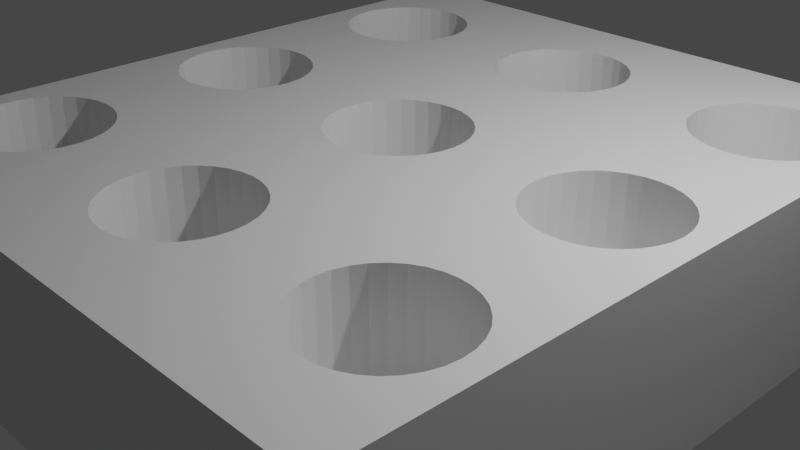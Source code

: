 # Source: nine_hole_base.blend  (saved by Blender 2.93.21; exported with 4.5.12 LTS)
import bpy
from mathutils import Matrix  # noqa: F401  (used for matrix-valued properties, if any)

bpy.ops.wm.read_factory_settings(use_empty=True)
scene = bpy.context.scene
scene.name = 'Scene'

# ---- collections
col_cylinders = bpy.data.collections.new('Cylinders'); scene.collection.children.link(col_cylinders)

# ---- materials (node trees are filled in below, after node groups)
mat_material = bpy.data.materials.new('Material')
mat_material.alpha_threshold = 0.0
mat_material.use_transparent_shadow = False
mat_material.line_color = (0.0, 0.0, 0.0, 1.0)

# ---- material node trees
mat_material.use_nodes = True; mat_material.node_tree.nodes.clear()
_N = mat_material.node_tree.nodes; _L = mat_material.node_tree.links
n0 = _N.new('ShaderNodeOutputMaterial'); n0.name = 'Material Output'; n0.location = (300, 300)
n1 = _N.new('ShaderNodeBsdfPrincipled'); n1.name = 'Principled BSDF'; n1.location = (10, 300)
n1.distribution = 'GGX'
n1.subsurface_method = 'BURLEY'
n1.inputs[2].default_value = 0.4
n1.inputs[3].default_value = 1.45
n1.inputs[27].default_value = (0.0, 0.0, 0.0, 1.0)
n1.inputs[28].default_value = 1.0
_L.new(n1.outputs[0], n0.inputs[0])
n0.is_active_output = True

# ---- world
world_world = bpy.data.worlds.new('World'); scene.world = world_world
world_world.use_nodes = True; world_world.node_tree.nodes.clear()
_N = world_world.node_tree.nodes; _L = world_world.node_tree.links
n0 = _N.new('ShaderNodeOutputWorld'); n0.name = 'World Output'; n0.location = (300, 300)
n1 = _N.new('ShaderNodeBackground'); n1.name = 'Background'; n1.location = (10, 300)
n1.inputs[0].default_value = (0.05088, 0.05088, 0.05088, 1.0)
_L.new(n1.outputs[0], n0.inputs[0])
n0.is_active_output = True
world_world.color = (0.05088, 0.05088, 0.05088)
world_world.use_sun_shadow = False
world_world.sun_shadow_jitter_overblur = 0.0

# ---- cameras
cam_camera = bpy.data.cameras.new('Camera')
cam_camera.clip_end = 100.0
cam_camera.ortho_scale = 7.314

# ---- lights
light_light = bpy.data.lights.new('Light', 'POINT')
light_light.transmission_factor = 0.0
light_light.energy = 1000.0
light_light.shadow_soft_size = 0.1
light_light.shadow_maximum_resolution = 0.006
light_light.use_absolute_resolution = True

# ---- meshes
me_cube = bpy.data.meshes.new('Cube')
me_cube.from_pydata([(1.0, 1.0, 1.0), (1.0, 1.0, -1.0), (1.0, -1.0, 1.0), (1.0, -1.0, -1.0), (-1.0, 1.0, 1.0), (-1.0, 1.0, -1.0), (-1.0, -1.0, 1.0), (-1.0, -1.0, -1.0), (-0.7143, -0.4375, -0.225), (-0.6725, -0.4411, -0.225), (-0.6323, -0.4518, -0.225), (-0.5952, -0.4691, -0.225), (-0.5628, -0.4924, -0.225), (-0.5361, -0.5208, -0.225), (-0.5163, -0.5532, -0.225), (-0.5041, -0.5884, -0.225), (-0.5, -0.625, -0.225), (-0.5041, -0.6616, -0.225), (-0.5163, -0.6968, -0.225), (-0.5361, -0.7292, -0.225), (-0.5628, -0.7576, -0.225), (-0.5952, -0.7809, -0.225), (-0.6323, -0.7982, -0.225), (-0.6725, -0.8089, -0.225), (-0.7143, -0.8125, -0.225), (-0.7561, -0.8089, -0.225), (-0.7963, -0.7982, -0.225), (-0.8333, -0.7809, -0.225), (-0.8658, -0.7576, -0.225), (-0.8925, -0.7292, -0.225), (-0.9123, -0.6968, -0.225), (-0.9245, -0.6616, -0.225), (-0.9286, -0.625, -0.225), (-0.9245, -0.5884, -0.225), (-0.9123, -0.5532, -0.225), (-0.8925, -0.5208, -0.225), (-0.8658, -0.4924, -0.225), (-0.8333, -0.4691, -0.225), (-0.7963, -0.4518, -0.225), (-0.7561, -0.4411, -0.225), (-0.7143, -0.8125, 1.0), (-0.7561, -0.8089, 1.0), (-0.7963, -0.7982, 1.0), (-0.9286, -0.625, 1.0), (-0.9123, -0.6968, 1.0), (-0.9245, -0.6616, 1.0), (-0.9245, -0.5884, 1.0), (-0.8658, -0.7576, 1.0), (-0.8658, -0.4924, 1.0), (-0.8925, -0.7292, 1.0), (-0.8925, -0.5208, 1.0), (-0.9123, -0.5532, 1.0), (-0.8333, -0.7809, 1.0), (-0.7143, -0.4375, 1.0), (-0.7561, -0.4411, 1.0), (-0.7963, -0.4518, 1.0), (-0.6323, -0.4518, 1.0), (-0.5628, -0.4924, 1.0), (-0.5361, -0.5208, 1.0), (-0.5952, -0.4691, 1.0), (-0.6725, -0.4411, 1.0), (-0.8333, -0.4691, 1.0), (-0.6725, -0.8089, 1.0), (-0.5952, -0.7809, 1.0), (-0.6323, -0.7982, 1.0), (-0.5361, -0.7292, 1.0), (-0.5163, -0.6968, 1.0), (-0.5, -0.625, 1.0), (-0.5041, -0.6616, 1.0), (-0.5041, -0.5884, 1.0), (-0.5163, -0.5532, 1.0), (-0.5628, -0.7576, 1.0), (-0.00367, -0.4375, -0.225), (0.03813, -0.4411, -0.225), (0.07833, -0.4518, -0.225), (0.1154, -0.4691, -0.225), (0.1479, -0.4924, -0.225), (0.1745, -0.5208, -0.225), (0.1943, -0.5532, -0.225), (0.2065, -0.5884, -0.225), (0.2106, -0.625, -0.225), (0.2065, -0.6616, -0.225), (0.1943, -0.6968, -0.225), (0.1745, -0.7292, -0.225), (0.1479, -0.7576, -0.225), (0.1154, -0.7809, -0.225), (0.07833, -0.7982, -0.225), (0.03813, -0.8089, -0.225), (-0.00367, -0.8125, -0.225), (-0.04548, -0.8089, -0.225), (-0.08567, -0.7982, -0.225), (-0.1227, -0.7809, -0.225), (-0.1552, -0.7576, -0.225), (-0.1818, -0.7292, -0.225), (-0.2016, -0.6968, -0.225), (-0.2138, -0.6616, -0.225), (-0.218, -0.625, -0.225), (-0.2138, -0.5884, -0.225), (-0.2016, -0.5532, -0.225), (-0.1818, -0.5208, -0.225), (-0.1552, -0.4924, -0.225), (-0.1227, -0.4691, -0.225), (-0.08567, -0.4518, -0.225), (-0.04548, -0.4411, -0.225), (0.1154, -0.7809, 1.0), (-0.2016, -0.6968, 1.0), (-0.2114, -0.6685, 1.0), (0.07833, -0.7982, 1.0), (-0.1552, -0.7576, 1.0), (0.03813, -0.8089, 1.0), (-0.1818, -0.7292, 1.0), (-0.00367, -0.8125, 1.0), (-0.04548, -0.8089, 1.0), (-0.2161, -0.6417, 1.0), (-0.2138, -0.6616, 1.0), (0.1479, -0.7576, 1.0), (-0.08567, -0.7982, 1.0), (-0.1227, -0.7809, 1.0), (-0.218, -0.625, 1.0), (-0.1818, -0.5208, 1.0), (-0.2016, -0.5532, 1.0), (-0.2138, -0.5884, 1.0), (-0.1227, -0.4691, 1.0), (-0.04548, -0.4411, 1.0), (-0.00367, -0.4375, 1.0), (-0.08567, -0.4518, 1.0), (-0.1552, -0.4924, 1.0), (0.1154, -0.4691, 1.0), (0.07833, -0.4518, 1.0), (0.1745, -0.7292, 1.0), (0.1479, -0.4924, 1.0), (0.1943, -0.5532, 1.0), (0.2106, -0.625, 1.0), (0.2065, -0.5884, 1.0), (0.1943, -0.6968, 1.0), (0.2065, -0.6616, 1.0), (0.1745, -0.5208, 1.0), (0.03813, -0.4411, 1.0), (0.7143, -0.4375, -0.225), (0.7561, -0.4411, -0.225), (0.7963, -0.4518, -0.225), (0.8333, -0.4691, -0.225), (0.8658, -0.4924, -0.225), (0.8925, -0.5208, -0.225), (0.9123, -0.5532, -0.225), (0.9245, -0.5884, -0.225), (0.9286, -0.625, -0.225), (0.9245, -0.6616, -0.225), (0.9123, -0.6968, -0.225), (0.8925, -0.7292, -0.225), (0.8658, -0.7576, -0.225), (0.8333, -0.7809, -0.225), (0.7963, -0.7982, -0.225), (0.7561, -0.8089, -0.225), (0.7143, -0.8125, -0.225), (0.6725, -0.8089, -0.225), (0.6323, -0.7982, -0.225), (0.5952, -0.7809, -0.225), (0.5628, -0.7576, -0.225), (0.5361, -0.7292, -0.225), (0.5163, -0.6968, -0.225), (0.5041, -0.6616, -0.225), (0.5, -0.625, -0.225), (0.5041, -0.5884, -0.225), (0.5163, -0.5532, -0.225), (0.5361, -0.5208, -0.225), (0.5628, -0.4924, -0.225), (0.5952, -0.4691, -0.225), (0.6323, -0.4518, -0.225), (0.6725, -0.4411, -0.225), (0.8925, -0.7292, 1.0), (0.8658, -0.7576, 1.0), (0.834, -0.7804, 1.0), (0.5628, -0.7576, 1.0), (0.8333, -0.7809, 1.0), (0.5952, -0.7809, 1.0), (0.6323, -0.7982, 1.0), (0.7963, -0.7982, 1.0), (0.7561, -0.8089, 1.0), (0.7143, -0.8125, 1.0), (0.6725, -0.8089, 1.0), (0.5, -0.625, 1.0), (0.5041, -0.6616, 1.0), (0.5041, -0.5884, 1.0), (0.5361, -0.7292, 1.0), (0.5163, -0.5532, 1.0), (0.5163, -0.6968, 1.0), (0.5361, -0.5208, 1.0), (0.5628, -0.4924, 1.0), (0.5952, -0.4691, 1.0), (0.6725, -0.4411, 1.0), (0.6323, -0.4518, 1.0), (0.7561, -0.4411, 1.0), (0.8333, -0.4691, 1.0), (0.7963, -0.4518, 1.0), (0.9123, -0.6968, 1.0), (0.8925, -0.5208, 1.0), (0.9286, -0.625, 1.0), (0.9245, -0.6616, 1.0), (0.9245, -0.5884, 1.0), (0.9123, -0.5532, 1.0), (0.8658, -0.4924, 1.0), (0.7143, -0.4375, 1.0), (0.7143, 0.1875, -0.225), (0.7561, 0.1839, -0.225), (0.7963, 0.1732, -0.225), (0.8333, 0.1559, -0.225), (0.8658, 0.1326, -0.225), (0.8925, 0.1042, -0.225), (0.9123, 0.07175, -0.225), (0.9245, 0.03658, -0.225), (0.9286, -8.196e-09, -0.225), (0.9245, -0.03658, -0.225), (0.9123, -0.07175, -0.225), (0.8925, -0.1042, -0.225), (0.8658, -0.1326, -0.225), (0.8333, -0.1559, -0.225), (0.7963, -0.1732, -0.225), (0.7561, -0.1839, -0.225), (0.7143, -0.1875, -0.225), (0.6725, -0.1839, -0.225), (0.6323, -0.1732, -0.225), (0.5952, -0.1559, -0.225), (0.5628, -0.1326, -0.225), (0.5361, -0.1042, -0.225), (0.5163, -0.07175, -0.225), (0.5041, -0.03658, -0.225), (0.5, 2.236e-09, -0.225), (0.5041, 0.03658, -0.225), (0.5163, 0.07175, -0.225), (0.5361, 0.1042, -0.225), (0.5628, 0.1326, -0.225), (0.5952, 0.1559, -0.225), (0.6323, 0.1732, -0.225), (0.6725, 0.1839, -0.225), (0.8333, -0.1559, 1.0), (0.9123, -0.07175, 1.0), (0.9286, -8.196e-09, 1.0), (0.9245, 0.03658, 1.0), (0.9245, -0.03658, 1.0), (0.7963, -0.1732, 1.0), (0.7561, -0.1839, 1.0), (0.8925, -0.1042, 1.0), (0.9123, 0.07175, 1.0), (0.7304, -0.1861, 1.0), (0.7143, -0.1875, 1.0), (0.8658, -0.1326, 1.0), (0.8925, 0.1042, 1.0), (0.6995, -0.1862, 1.0), (0.6725, -0.1839, 1.0), (0.8658, 0.1326, 1.0), (0.6323, -0.1732, 1.0), (0.5952, -0.1559, 1.0), (0.8333, 0.1559, 1.0), (0.5628, -0.1326, 1.0), (0.5361, -0.1042, 1.0), (0.5163, -0.07175, 1.0), (0.7963, 0.1732, 1.0), (0.5041, -0.03658, 1.0), (0.5, 2.236e-09, 1.0), (0.5041, 0.03658, 1.0), (0.5163, 0.07175, 1.0), (0.5361, 0.1042, 1.0), (0.5952, 0.1559, 1.0), (0.6323, 0.1732, 1.0), (0.7561, 0.1839, 1.0), (0.7143, 0.1875, 1.0), (0.6725, 0.1839, 1.0), (0.5628, 0.1326, 1.0), (-0.00367, 0.1875, -0.225), (0.03813, 0.1839, -0.225), (0.07833, 0.1732, -0.225), (0.1154, 0.1559, -0.225), (0.1479, 0.1326, -0.225), (0.1745, 0.1042, -0.225), (0.1943, 0.07175, -0.225), (0.2065, 0.03658, -0.225), (0.2106, -8.196e-09, -0.225), (0.2065, -0.03658, -0.225), (0.1943, -0.07175, -0.225), (0.1745, -0.1042, -0.225), (0.1479, -0.1326, -0.225), (0.1154, -0.1559, -0.225), (0.07833, -0.1732, -0.225), (0.03813, -0.1839, -0.225), (-0.00367, -0.1875, -0.225), (-0.04548, -0.1839, -0.225), (-0.08567, -0.1732, -0.225), (-0.1227, -0.1559, -0.225), (-0.1552, -0.1326, -0.225), (-0.1818, -0.1042, -0.225), (-0.2016, -0.07175, -0.225), (-0.2138, -0.03658, -0.225), (-0.218, 2.236e-09, -0.225), (-0.2138, 0.03658, -0.225), (-0.2016, 0.07175, -0.225), (-0.1818, 0.1042, -0.225), (-0.1552, 0.1326, -0.225), (-0.1227, 0.1559, -0.225), (-0.08567, 0.1732, -0.225), (-0.04548, 0.1839, -0.225), (0.1745, -0.1042, 1.0), (0.1479, -0.1326, 1.0), (0.1154, -0.1559, 1.0), (0.07833, -0.1732, 1.0), (0.03813, -0.1839, 1.0), (-0.00367, -0.1875, 1.0), (-0.04548, -0.1839, 1.0), (-0.218, 2.236e-09, 1.0), (-0.2138, -0.03658, 1.0), (-0.08567, -0.1732, 1.0), (-0.2138, 0.03658, 1.0), (-0.1818, -0.1042, 1.0), (-0.1818, 0.1042, 1.0), (-0.2016, -0.07175, 1.0), (-0.2016, 0.07175, 1.0), (-0.1227, -0.1559, 1.0), (-0.1227, 0.1559, 1.0), (-0.04548, 0.1839, 1.0), (-0.1552, -0.1326, 1.0), (-0.08567, 0.1732, 1.0), (-0.1552, 0.1326, 1.0), (0.03813, 0.1839, 1.0), (0.1154, 0.1559, 1.0), (0.07833, 0.1732, 1.0), (0.1745, 0.1042, 1.0), (0.2106, -8.196e-09, 1.0), (0.2065, 0.03658, 1.0), (0.1943, -0.07175, 1.0), (0.2065, -0.03658, 1.0), (0.1943, 0.07175, 1.0), (0.1479, 0.1326, 1.0), (-0.00367, 0.1875, 1.0), (-0.7143, 0.1875, -0.225), (-0.6725, 0.1839, -0.225), (-0.6323, 0.1732, -0.225), (-0.5952, 0.1559, -0.225), (-0.5628, 0.1326, -0.225), (-0.5361, 0.1042, -0.225), (-0.5163, 0.07175, -0.225), (-0.5041, 0.03658, -0.225), (-0.5, -8.196e-09, -0.225), (-0.5041, -0.03658, -0.225), (-0.5163, -0.07175, -0.225), (-0.5361, -0.1042, -0.225), (-0.5628, -0.1326, -0.225), (-0.5952, -0.1559, -0.225), (-0.6323, -0.1732, -0.225), (-0.6725, -0.1839, -0.225), (-0.7143, -0.1875, -0.225), (-0.7561, -0.1839, -0.225), (-0.7963, -0.1732, -0.225), (-0.8333, -0.1559, -0.225), (-0.8658, -0.1326, -0.225), (-0.8925, -0.1042, -0.225), (-0.9123, -0.07175, -0.225), (-0.9245, -0.03658, -0.225), (-0.9286, 2.236e-09, -0.225), (-0.9245, 0.03658, -0.225), (-0.9123, 0.07175, -0.225), (-0.8925, 0.1042, -0.225), (-0.8658, 0.1326, -0.225), (-0.8333, 0.1559, -0.225), (-0.7963, 0.1732, -0.225), (-0.7561, 0.1839, -0.225), (-0.5041, -0.03658, 1.0), (-0.5163, -0.07175, 1.0), (-0.5361, -0.1042, 1.0), (-0.5628, -0.1326, 1.0), (-0.5952, -0.1559, 1.0), (-0.8546, 0.1407, 1.0), (-0.8019, -0.1706, 1.0), (-0.8333, 0.1559, 1.0), (-0.7963, -0.1732, 1.0), (-0.7561, -0.1839, 1.0), (-0.7963, 0.1732, 1.0), (-0.6323, -0.1732, 1.0), (-0.7143, -0.1875, 1.0), (-0.6725, 0.1839, 1.0), (-0.6725, -0.1839, 1.0), (-0.7143, 0.1875, 1.0), (-0.7561, 0.1839, 1.0), (-0.5628, 0.1326, 1.0), (-0.5952, 0.1559, 1.0), (-0.5, -8.196e-09, 1.0), (-0.5041, 0.03658, 1.0), (-0.5163, 0.07175, 1.0), (-0.5361, 0.1042, 1.0), (-0.6323, 0.1732, 1.0), (-0.8333, -0.1559, 1.0), (-0.9286, 2.236e-09, 1.0), (-0.8658, -0.1326, 1.0), (-0.9245, 0.03658, 1.0), (-0.9123, -0.07175, 1.0), (-0.9245, -0.03658, 1.0), (-0.8925, -0.1042, 1.0), (-0.9123, 0.07175, 1.0), (-0.8925, 0.1042, 1.0), (-0.8658, 0.1326, 1.0), (0.7143, 0.8125, -0.225), (0.7561, 0.8089, -0.225), (0.7963, 0.7982, -0.225), (0.8333, 0.7809, -0.225), (0.8658, 0.7576, -0.225), (0.8925, 0.7292, -0.225), (0.9123, 0.6968, -0.225), (0.9245, 0.6616, -0.225), (0.9286, 0.625, -0.225), (0.9245, 0.5884, -0.225), (0.9123, 0.5532, -0.225), (0.8925, 0.5208, -0.225), (0.8658, 0.4924, -0.225), (0.8333, 0.4691, -0.225), (0.7963, 0.4518, -0.225), (0.7561, 0.4411, -0.225), (0.7143, 0.4375, -0.225), (0.6725, 0.4411, -0.225), (0.6323, 0.4518, -0.225), (0.5952, 0.4691, -0.225), (0.5628, 0.4924, -0.225), (0.5361, 0.5208, -0.225), (0.5163, 0.5532, -0.225), (0.5041, 0.5884, -0.225), (0.5, 0.625, -0.225), (0.5041, 0.6616, -0.225), (0.5163, 0.6968, -0.225), (0.5361, 0.7292, -0.225), (0.5628, 0.7576, -0.225), (0.5952, 0.7809, -0.225), (0.6323, 0.7982, -0.225), (0.6725, 0.8089, -0.225), (0.8658, 0.4924, 1.0), (0.8333, 0.4691, 1.0), (0.9123, 0.5532, 1.0), (0.9286, 0.625, 1.0), (0.9245, 0.5884, 1.0), (0.7963, 0.4518, 1.0), (0.778, 0.4469, 1.0), (0.8925, 0.5208, 1.0), (0.9245, 0.6616, 1.0), (0.7561, 0.4411, 1.0), (0.7512, 0.4407, 1.0), (0.7143, 0.4375, 1.0), (0.9123, 0.6968, 1.0), (0.6725, 0.4411, 1.0), (0.6323, 0.4518, 1.0), (0.5952, 0.4691, 1.0), (0.8925, 0.7292, 1.0), (0.5628, 0.4924, 1.0), (0.5361, 0.5208, 1.0), (0.5163, 0.5532, 1.0), (0.5041, 0.5884, 1.0), (0.5, 0.625, 1.0), (0.8658, 0.7576, 1.0), (0.8333, 0.7809, 1.0), (0.7963, 0.7982, 1.0), (0.5041, 0.6616, 1.0), (0.5163, 0.6968, 1.0), (0.5361, 0.7292, 1.0), (0.5628, 0.7576, 1.0), (0.5952, 0.7809, 1.0), (0.6323, 0.7982, 1.0), (0.6725, 0.8089, 1.0), (0.7561, 0.8089, 1.0), (0.7143, 0.8125, 1.0), (-0.00367, 0.8125, -0.225), (0.03813, 0.8089, -0.225), (0.07833, 0.7982, -0.225), (0.1154, 0.7809, -0.225), (0.1479, 0.7576, -0.225), (0.1745, 0.7292, -0.225), (0.1943, 0.6968, -0.225), (0.2065, 0.6616, -0.225), (0.2106, 0.625, -0.225), (0.2065, 0.5884, -0.225), (0.1943, 0.5532, -0.225), (0.1745, 0.5208, -0.225), (0.1479, 0.4924, -0.225), (0.1154, 0.4691, -0.225), (0.07833, 0.4518, -0.225), (0.03813, 0.4411, -0.225), (-0.00367, 0.4375, -0.225), (-0.04548, 0.4411, -0.225), (-0.08567, 0.4518, -0.225), (-0.1227, 0.4691, -0.225), (-0.1552, 0.4924, -0.225), (-0.1818, 0.5208, -0.225), (-0.2016, 0.5532, -0.225), (-0.2138, 0.5884, -0.225), (-0.218, 0.625, -0.225), (-0.2138, 0.6616, -0.225), (-0.2016, 0.6968, -0.225), (-0.1818, 0.7292, -0.225), (-0.1552, 0.7576, -0.225), (-0.1227, 0.7809, -0.225), (-0.08567, 0.7982, -0.225), (-0.04548, 0.8089, -0.225), (0.1745, 0.5208, 1.0), (0.1479, 0.4924, 1.0), (0.1154, 0.4691, 1.0), (0.07833, 0.4518, 1.0), (0.03813, 0.4411, 1.0), (-0.00367, 0.4375, 1.0), (-0.04548, 0.4411, 1.0), (-0.218, 0.625, 1.0), (-0.2138, 0.5884, 1.0), (-0.2138, 0.6616, 1.0), (-0.08567, 0.4518, 1.0), (-0.1818, 0.5208, 1.0), (-0.2016, 0.6968, 1.0), (-0.2016, 0.5532, 1.0), (-0.1818, 0.7292, 1.0), (-0.1552, 0.7576, 1.0), (-0.08567, 0.7982, 1.0), (-0.1552, 0.4924, 1.0), (-0.1227, 0.4691, 1.0), (-0.1227, 0.7809, 1.0), (0.1745, 0.7292, 1.0), (0.2106, 0.625, 1.0), (0.2065, 0.5884, 1.0), (0.2065, 0.6616, 1.0), (0.1943, 0.5532, 1.0), (0.1943, 0.6968, 1.0), (0.1479, 0.7576, 1.0), (-0.04548, 0.8089, 1.0), (-0.00367, 0.8125, 1.0), (0.03813, 0.8089, 1.0), (0.07833, 0.7982, 1.0), (0.1154, 0.7809, 1.0), (-0.7143, 0.8125, -0.225), (-0.6725, 0.8089, -0.225), (-0.6323, 0.7982, -0.225), (-0.5952, 0.7809, -0.225), (-0.5628, 0.7576, -0.225), (-0.5361, 0.7292, -0.225), (-0.5163, 0.6968, -0.225), (-0.5041, 0.6616, -0.225), (-0.5, 0.625, -0.225), (-0.5041, 0.5884, -0.225), (-0.5163, 0.5532, -0.225), (-0.5361, 0.5208, -0.225), (-0.5628, 0.4924, -0.225), (-0.5952, 0.4691, -0.225), (-0.6323, 0.4518, -0.225), (-0.6725, 0.4411, -0.225), (-0.7143, 0.4375, -0.225), (-0.7561, 0.4411, -0.225), (-0.7963, 0.4518, -0.225), (-0.8333, 0.4691, -0.225), (-0.8658, 0.4924, -0.225), (-0.8925, 0.5208, -0.225), (-0.9123, 0.5532, -0.225), (-0.9245, 0.5884, -0.225), (-0.9286, 0.625, -0.225), (-0.9245, 0.6616, -0.225), (-0.9123, 0.6968, -0.225), (-0.8925, 0.7292, -0.225), (-0.8658, 0.7576, -0.225), (-0.8333, 0.7809, -0.225), (-0.7963, 0.7982, -0.225), (-0.7561, 0.8089, -0.225), (-0.5041, 0.5884, 1.0), (-0.9245, 0.5884, 1.0), (-0.9286, 0.625, 1.0), (-0.9123, 0.5532, 1.0), (-0.5163, 0.5532, 1.0), (-0.9245, 0.6616, 1.0), (-0.5361, 0.5208, 1.0), (-0.8925, 0.5208, 1.0), (-0.5628, 0.4924, 1.0), (-0.9123, 0.6968, 1.0), (-0.8658, 0.4924, 1.0), (-0.5952, 0.4691, 1.0), (-0.8333, 0.4691, 1.0), (-0.6323, 0.4518, 1.0), (-0.6725, 0.4411, 1.0), (-0.7143, 0.4375, 1.0), (-0.7561, 0.4411, 1.0), (-0.7963, 0.4518, 1.0), (-0.8925, 0.7292, 1.0), (-0.8658, 0.7576, 1.0), (-0.834, 0.7804, 1.0), (-0.8333, 0.7809, 1.0), (-0.7963, 0.7982, 1.0), (-0.7561, 0.8089, 1.0), (-0.7143, 0.8125, 1.0), (-0.6725, 0.8089, 1.0), (-0.6323, 0.7982, 1.0), (-0.5628, 0.7576, 1.0), (-0.5952, 0.7809, 1.0), (-0.5, 0.625, 1.0), (-0.5041, 0.6616, 1.0), (-0.5163, 0.6968, 1.0), (-0.5361, 0.7292, 1.0)], [], [(52, 6, 2, 172, 174, 177, 178, 179, 180, 176, 175, 173, 184, 186, 182, 181, 183, 136, 131, 133, 132, 135, 134, 129, 115, 104, 107, 109, 111, 112, 116, 117, 108, 110, 105, 106, 67, 68, 66, 65, 71, 63, 64, 62, 40, 41, 42), (307, 125, 123, 124, 137, 128, 127, 130, 136, 183, 185, 187, 188, 189, 191, 190, 248, 249, 251, 252, 254, 255, 256, 258, 259, 260, 261, 327, 326, 329, 328, 301, 302, 303, 304, 305, 306), (54, 53, 60, 56, 59, 57, 58, 70, 69, 113, 118, 121, 120, 119, 126, 122, 125, 307, 310, 316, 319, 312, 314, 309, 308, 311, 315, 313, 321, 317, 320, 318, 502, 503, 507, 515, 514, 508, 510, 505, 504, 506, 509, 511, 512, 516, 513, 524, 525, 526, 527, 528, 523, 517, 522, 520, 457, 458, 459, 460, 461, 462, 464, 463, 455, 454, 453, 447, 443, 439, 434, 435, 433, 438, 431, 432, 436, 437, 266, 265, 257, 253, 250, 247, 243, 238, 237, 239, 236, 242, 246, 235, 240, 241, 244, 202, 192, 194, 193, 201, 196, 200, 199, 197, 198, 195, 170, 171, 172, 2, 0, 4, 581, 582, 583, 584, 585, 586, 587, 589, 588, 593, 592, 591, 590, 561, 565, 567, 569, 572, 574, 575, 576, 380, 378, 388, 383, 382, 387, 386, 385, 384, 365, 366, 367, 368, 369, 376, 379, 377, 374, 373, 371), (4, 370, 372, 375, 381, 380, 576, 577, 578, 573, 571, 568, 564, 562, 563, 566, 570, 579, 580, 581), (502, 318, 332, 322, 324, 323, 331, 325, 330, 327, 261, 262, 268, 263, 264, 267, 441, 442, 444, 445, 446, 448, 449, 450, 451, 452, 456, 457, 520, 518, 519, 521, 497, 498, 499, 500, 501), (267, 266, 437, 440, 441), (248, 190, 202, 244, 245), (69, 67, 106, 114, 113), (4, 6, 52, 47, 49, 44, 45, 43, 46, 51, 50, 48, 61, 55, 54, 371, 389, 391, 395, 393, 394, 390, 392, 396, 397, 398, 370), (3, 2, 6, 7), (7, 6, 4, 5), (5, 1, 3, 7), (1, 0, 2, 3), (5, 4, 0, 1), (53, 8, 9, 60), (60, 9, 10, 56), (56, 10, 11, 59), (59, 11, 12, 57), (12, 13, 58, 57), (13, 14, 70, 58), (14, 15, 69, 70), (15, 16, 67, 69), (16, 17, 68, 67), (17, 18, 66, 68), (18, 19, 65, 66), (19, 20, 71, 65), (20, 21, 63, 71), (21, 22, 64, 63), (22, 23, 62, 64), (23, 24, 40, 62), (24, 25, 41, 40), (25, 26, 42, 41), (26, 27, 52, 42), (27, 28, 47, 52), (47, 28, 29, 49), (49, 29, 30, 44), (44, 30, 31, 45), (45, 31, 32, 43), (43, 32, 33, 46), (46, 33, 34, 51), (51, 34, 35, 50), (50, 35, 36, 48), (48, 36, 37, 61), (61, 37, 38, 55), (55, 38, 39, 54), (54, 39, 8, 53), (16, 15, 14, 13, 12, 11, 10, 9, 8, 39, 38, 37, 36, 35, 34, 33, 32, 31, 30, 29, 28, 27, 26, 25, 24, 23, 22, 21, 20, 19, 18, 17), (124, 72, 73, 137), (137, 73, 74, 128), (128, 74, 75, 127), (127, 75, 76, 130), (76, 77, 136, 130), (77, 78, 131, 136), (78, 79, 133, 131), (79, 80, 132, 133), (80, 81, 135, 132), (81, 82, 134, 135), (82, 83, 129, 134), (83, 84, 115, 129), (115, 84, 85, 104), (85, 86, 107, 104), (86, 87, 109, 107), (87, 88, 111, 109), (88, 89, 112, 111), (89, 90, 116, 112), (90, 91, 117, 116), (91, 92, 108, 117), (108, 92, 93, 110), (110, 93, 94, 105), (105, 94, 95, 114, 106), (114, 95, 96, 118, 113), (118, 96, 97, 121), (121, 97, 98, 120), (120, 98, 99, 119), (119, 99, 100, 126), (126, 100, 101, 122), (122, 101, 102, 125), (125, 102, 103, 123), (123, 103, 72, 124), (80, 79, 78, 77, 76, 75, 74, 73, 72, 103, 102, 101, 100, 99, 98, 97, 96, 95, 94, 93, 92, 91, 90, 89, 88, 87, 86, 85, 84, 83, 82, 81), (202, 138, 139, 192), (192, 139, 140, 194), (194, 140, 141, 193), (193, 141, 142, 201), (142, 143, 196, 201), (143, 144, 200, 196), (144, 145, 199, 200), (145, 146, 197, 199), (146, 147, 198, 197), (147, 148, 195, 198), (148, 149, 170, 195), (149, 150, 171, 170), (172, 171, 150, 151, 174), (151, 152, 177, 174), (152, 153, 178, 177), (153, 154, 179, 178), (154, 155, 180, 179), (180, 155, 156, 176), (156, 157, 175, 176), (157, 158, 173, 175), (173, 158, 159, 184), (184, 159, 160, 186), (186, 160, 161, 182), (182, 161, 162, 181), (181, 162, 163, 183), (183, 163, 164, 185), (185, 164, 165, 187), (187, 165, 166, 188), (188, 166, 167, 189), (189, 167, 168, 191), (191, 168, 169, 190), (190, 169, 138, 202), (146, 145, 144, 143, 142, 141, 140, 139, 138, 169, 168, 167, 166, 165, 164, 163, 162, 161, 160, 159, 158, 157, 156, 155, 154, 153, 152, 151, 150, 149, 148, 147), (266, 203, 204, 265), (265, 204, 205, 257), (257, 205, 206, 253), (253, 206, 207, 250), (207, 208, 247, 250), (208, 209, 243, 247), (209, 210, 238, 243), (210, 211, 237, 238), (211, 212, 239, 237), (212, 213, 236, 239), (213, 214, 242, 236), (214, 215, 246, 242), (215, 216, 235, 246), (216, 217, 240, 235), (217, 218, 241, 240), (244, 241, 218, 219, 245), (248, 245, 219, 220, 249), (220, 221, 251, 249), (221, 222, 252, 251), (222, 223, 254, 252), (254, 223, 224, 255), (255, 224, 225, 256), (256, 225, 226, 258), (258, 226, 227, 259), (259, 227, 228, 260), (260, 228, 229, 261), (261, 229, 230, 262), (262, 230, 231, 268), (268, 231, 232, 263), (263, 232, 233, 264), (264, 233, 234, 267), (267, 234, 203, 266), (211, 210, 209, 208, 207, 206, 205, 204, 203, 234, 233, 232, 231, 230, 229, 228, 227, 226, 225, 224, 223, 222, 221, 220, 219, 218, 217, 216, 215, 214, 213, 212), (332, 269, 270, 322), (322, 270, 271, 324), (324, 271, 272, 323), (323, 272, 273, 331), (273, 274, 325, 331), (274, 275, 330, 325), (275, 276, 327, 330), (276, 277, 326, 327), (277, 278, 329, 326), (278, 279, 328, 329), (279, 280, 301, 328), (280, 281, 302, 301), (281, 282, 303, 302), (282, 283, 304, 303), (283, 284, 305, 304), (284, 285, 306, 305), (285, 286, 307, 306), (286, 287, 310, 307), (287, 288, 316, 310), (288, 289, 319, 316), (319, 289, 290, 312), (312, 290, 291, 314), (314, 291, 292, 309), (309, 292, 293, 308), (308, 293, 294, 311), (311, 294, 295, 315), (315, 295, 296, 313), (313, 296, 297, 321), (321, 297, 298, 317), (317, 298, 299, 320), (320, 299, 300, 318), (318, 300, 269, 332), (277, 276, 275, 274, 273, 272, 271, 270, 269, 300, 299, 298, 297, 296, 295, 294, 293, 292, 291, 290, 289, 288, 287, 286, 285, 284, 283, 282, 281, 280, 279, 278), (380, 333, 334, 378), (378, 334, 335, 388), (388, 335, 336, 383), (383, 336, 337, 382), (337, 338, 387, 382), (338, 339, 386, 387), (339, 340, 385, 386), (340, 341, 384, 385), (341, 342, 365, 384), (342, 343, 366, 365), (343, 344, 367, 366), (344, 345, 368, 367), (345, 346, 369, 368), (346, 347, 376, 369), (347, 348, 379, 376), (348, 349, 377, 379), (349, 350, 374, 377), (350, 351, 373, 374), (371, 373, 351, 352, 389), (352, 353, 391, 389), (391, 353, 354, 395), (395, 354, 355, 393), (393, 355, 356, 394), (394, 356, 357, 390), (390, 357, 358, 392), (392, 358, 359, 396), (396, 359, 360, 397), (397, 360, 361, 398), (398, 361, 362, 372, 370), (372, 362, 363, 375), (375, 363, 364, 381), (381, 364, 333, 380), (341, 340, 339, 338, 337, 336, 335, 334, 333, 364, 363, 362, 361, 360, 359, 358, 357, 356, 355, 354, 353, 352, 351, 350, 349, 348, 347, 346, 345, 344, 343, 342), (464, 399, 400, 463), (463, 400, 401, 455), (455, 401, 402, 454), (454, 402, 403, 453), (453, 403, 404, 447), (447, 404, 405, 443), (405, 406, 439, 443), (406, 407, 434, 439), (407, 408, 435, 434), (408, 409, 433, 435), (409, 410, 438, 433), (410, 411, 431, 438), (411, 412, 432, 431), (412, 413, 436, 432), (437, 436, 413, 414, 440), (441, 440, 414, 415, 442), (415, 416, 444, 442), (416, 417, 445, 444), (417, 418, 446, 445), (418, 419, 448, 446), (448, 419, 420, 449), (449, 420, 421, 450), (450, 421, 422, 451), (451, 422, 423, 452), (452, 423, 424, 456), (456, 424, 425, 457), (457, 425, 426, 458), (458, 426, 427, 459), (459, 427, 428, 460), (460, 428, 429, 461), (461, 429, 430, 462), (462, 430, 399, 464), (407, 406, 405, 404, 403, 402, 401, 400, 399, 430, 429, 428, 427, 426, 425, 424, 423, 422, 421, 420, 419, 418, 417, 416, 415, 414, 413, 412, 411, 410, 409, 408), (525, 465, 466, 526), (526, 466, 467, 527), (527, 467, 468, 528), (528, 468, 469, 523), (469, 470, 517, 523), (470, 471, 522, 517), (471, 472, 520, 522), (472, 473, 518, 520), (473, 474, 519, 518), (474, 475, 521, 519), (475, 476, 497, 521), (476, 477, 498, 497), (477, 478, 499, 498), (478, 479, 500, 499), (479, 480, 501, 500), (480, 481, 502, 501), (481, 482, 503, 502), (482, 483, 507, 503), (483, 484, 515, 507), (484, 485, 514, 515), (514, 485, 486, 508), (508, 486, 487, 510), (510, 487, 488, 505), (505, 488, 489, 504), (504, 489, 490, 506), (506, 490, 491, 509), (509, 491, 492, 511), (511, 492, 493, 512), (512, 493, 494, 516), (516, 494, 495, 513), (513, 495, 496, 524), (524, 496, 465, 525), (473, 472, 471, 470, 469, 468, 467, 466, 465, 496, 495, 494, 493, 492, 491, 490, 489, 488, 487, 486, 485, 484, 483, 482, 481, 480, 479, 478, 477, 476, 475, 474), (585, 529, 530, 586), (586, 530, 531, 587), (587, 531, 532, 589), (589, 532, 533, 588), (533, 534, 593, 588), (534, 535, 592, 593), (535, 536, 591, 592), (536, 537, 590, 591), (537, 538, 561, 590), (538, 539, 565, 561), (539, 540, 567, 565), (540, 541, 569, 567), (541, 542, 572, 569), (542, 543, 574, 572), (543, 544, 575, 574), (544, 545, 576, 575), (545, 546, 577, 576), (546, 547, 578, 577), (547, 548, 573, 578), (548, 549, 571, 573), (571, 549, 550, 568), (568, 550, 551, 564), (564, 551, 552, 562), (562, 552, 553, 563), (563, 553, 554, 566), (566, 554, 555, 570), (570, 555, 556, 579), (579, 556, 557, 580), (580, 557, 558, 582, 581), (582, 558, 559, 583), (583, 559, 560, 584), (584, 560, 529, 585), (537, 536, 535, 534, 533, 532, 531, 530, 529, 560, 559, 558, 557, 556, 555, 554, 553, 552, 551, 550, 549, 548, 547, 546, 545, 544, 543, 542, 541, 540, 539, 538)])
_uv = me_cube.uv_layers.new(name='UVMap')
_uv.uv.foreach_set('vector', [0.8542, 0.7226, 0.875, 0.75, 0.625, 0.75, 0.6458, 0.7226, 0.6458, 0.7226, 0.6505, 0.7248, 0.6555, 0.7261, 0.6607, 0.7266, 0.6659, 0.7261, 0.671, 0.7248, 0.6756, 0.7226, 0.6797, 0.7197, 0.683, 0.7161, 0.6855, 0.7121, 0.687, 0.7077, 0.6875, 0.7031, 0.687, 0.6986, 0.7282, 0.6901, 0.7257, 0.6942, 0.7242, 0.6986, 0.7237, 0.7031, 0.7242, 0.7077, 0.7257, 0.7121, 0.7282, 0.7161, 0.7315, 0.7197, 0.7356, 0.7226, 0.7402, 0.7248, 0.7452, 0.7261, 0.7505, 0.7266, 0.7557, 0.7261, 0.7607, 0.7248, 0.7653, 0.7226, 0.7694, 0.7197, 0.7727, 0.7161, 0.7752, 0.7121, 0.7764, 0.7086, 0.8125, 0.7031, 0.813, 0.7077, 0.8145, 0.7121, 0.817, 0.7161, 0.8203, 0.7197, 0.8244, 0.7226, 0.829, 0.7248, 0.8341, 0.7261, 0.8393, 0.7266, 0.8445, 0.7261, 0.8495, 0.7248, 0.7557, 0.648, 0.7607, 0.6815, 0.7557, 0.6801, 0.7505, 0.6797, 0.7452, 0.6801, 0.7402, 0.6815, 0.7356, 0.6836, 0.7315, 0.6866, 0.7282, 0.6901, 0.687, 0.6986, 0.6855, 0.6942, 0.683, 0.6901, 0.6797, 0.6866, 0.6756, 0.6836, 0.671, 0.6815, 0.6659, 0.6801, 0.6626, 0.6483, 0.6659, 0.648, 0.671, 0.6467, 0.6756, 0.6445, 0.6797, 0.6416, 0.683, 0.638, 0.6855, 0.634, 0.687, 0.6296, 0.6875, 0.625, 0.687, 0.6204, 0.6855, 0.616, 0.7242, 0.6204, 0.7237, 0.625, 0.7242, 0.6296, 0.7257, 0.634, 0.7282, 0.638, 0.7315, 0.6416, 0.7356, 0.6445, 0.7402, 0.6467, 0.7452, 0.648, 0.7505, 0.6484, 0.8445, 0.6801, 0.8393, 0.6797, 0.8341, 0.6801, 0.829, 0.6815, 0.8244, 0.6836, 0.8203, 0.6866, 0.817, 0.6901, 0.8145, 0.6942, 0.813, 0.6986, 0.777, 0.7052, 0.7772, 0.7031, 0.7767, 0.6986, 0.7752, 0.6942, 0.7727, 0.6901, 0.7694, 0.6866, 0.7653, 0.6836, 0.7607, 0.6815, 0.7557, 0.648, 0.7607, 0.6467, 0.7653, 0.6445, 0.7694, 0.6416, 0.7727, 0.638, 0.7752, 0.634, 0.7767, 0.6296, 0.7772, 0.625, 0.7767, 0.6204, 0.7752, 0.616, 0.7727, 0.612, 0.7694, 0.6084, 0.7653, 0.6055, 0.7607, 0.6033, 0.7557, 0.602, 0.7505, 0.5703, 0.7557, 0.5699, 0.7607, 0.5685, 0.7653, 0.5664, 0.7694, 0.5634, 0.7727, 0.5599, 0.7752, 0.5558, 0.7767, 0.5514, 0.7772, 0.5469, 0.7767, 0.5423, 0.7752, 0.5379, 0.7727, 0.5339, 0.7694, 0.5303, 0.7653, 0.5274, 0.7607, 0.5252, 0.7557, 0.5239, 0.7505, 0.5234, 0.7452, 0.5239, 0.7402, 0.5252, 0.7356, 0.5274, 0.7315, 0.5303, 0.7282, 0.5339, 0.7257, 0.5379, 0.7242, 0.5423, 0.6855, 0.5379, 0.683, 0.5339, 0.6797, 0.5303, 0.6756, 0.5274, 0.671, 0.5252, 0.6659, 0.5239, 0.6607, 0.5234, 0.6555, 0.5239, 0.6505, 0.5252, 0.6458, 0.5274, 0.6418, 0.5303, 0.6384, 0.5339, 0.636, 0.5379, 0.6344, 0.5423, 0.6339, 0.5469, 0.6344, 0.5514, 0.636, 0.5558, 0.6384, 0.5599, 0.6418, 0.5634, 0.6458, 0.5664, 0.6505, 0.5685, 0.6527, 0.5691, 0.6607, 0.6016, 0.6555, 0.602, 0.6505, 0.6033, 0.6458, 0.6055, 0.6418, 0.6084, 0.6384, 0.612, 0.636, 0.616, 0.6344, 0.6204, 0.6339, 0.625, 0.6344, 0.6296, 0.636, 0.634, 0.6384, 0.638, 0.6418, 0.6416, 0.6458, 0.6445, 0.6505, 0.6467, 0.6555, 0.648, 0.6587, 0.6483, 0.6607, 0.6797, 0.6555, 0.6801, 0.6505, 0.6815, 0.6458, 0.6836, 0.6418, 0.6866, 0.6384, 0.6901, 0.636, 0.6942, 0.6344, 0.6986, 0.6339, 0.7031, 0.6344, 0.7077, 0.636, 0.7121, 0.6384, 0.7161, 0.6418, 0.7197, 0.6458, 0.7226, 0.625, 0.75, 0.625, 0.5, 0.875, 0.5, 0.8542, 0.5274, 0.8542, 0.5274, 0.8495, 0.5252, 0.8445, 0.5239, 0.8393, 0.5234, 0.8341, 0.5239, 0.829, 0.5252, 0.8244, 0.5274, 0.8203, 0.5303, 0.817, 0.5339, 0.8145, 0.5379, 0.813, 0.5423, 0.8125, 0.5469, 0.813, 0.5514, 0.8145, 0.5558, 0.817, 0.5599, 0.8203, 0.5634, 0.8244, 0.5664, 0.829, 0.5685, 0.8341, 0.5699, 0.8393, 0.5703, 0.8393, 0.6016, 0.8341, 0.602, 0.829, 0.6033, 0.8244, 0.6055, 0.8203, 0.6084, 0.817, 0.612, 0.8145, 0.616, 0.813, 0.6204, 0.8125, 0.625, 0.813, 0.6296, 0.8145, 0.634, 0.817, 0.638, 0.8203, 0.6416, 0.8244, 0.6445, 0.829, 0.6467, 0.8341, 0.648, 0.8393, 0.6484, 0.8445, 0.648, 0.8495, 0.6467, 0.8502, 0.6463, 0.875, 0.5, 0.8568, 0.6074, 0.8542, 0.6055, 0.8495, 0.6033, 0.8445, 0.602, 0.8393, 0.6016, 0.8393, 0.5703, 0.8445, 0.5699, 0.8495, 0.5685, 0.8542, 0.5664, 0.8582, 0.5634, 0.8616, 0.5599, 0.864, 0.5558, 0.8656, 0.5514, 0.8661, 0.5469, 0.8656, 0.5423, 0.864, 0.5379, 0.8616, 0.5339, 0.8582, 0.5303, 0.8542, 0.5274, 0.7505, 0.5703, 0.7557, 0.602, 0.7505, 0.6016, 0.7452, 0.602, 0.7402, 0.6033, 0.7356, 0.6055, 0.7315, 0.6084, 0.7282, 0.612, 0.7257, 0.616, 0.7242, 0.6204, 0.6855, 0.616, 0.683, 0.612, 0.6797, 0.6084, 0.6756, 0.6055, 0.671, 0.6033, 0.6659, 0.602, 0.6561, 0.5699, 0.6607, 0.5703, 0.6659, 0.5699, 0.671, 0.5685, 0.6756, 0.5664, 0.6797, 0.5634, 0.683, 0.5599, 0.6855, 0.5558, 0.687, 0.5514, 0.6875, 0.5469, 0.687, 0.5423, 0.6855, 0.5379, 0.7242, 0.5423, 0.7237, 0.5469, 0.7242, 0.5514, 0.7257, 0.5558, 0.7282, 0.5599, 0.7315, 0.5634, 0.7356, 0.5664, 0.7402, 0.5685, 0.7452, 0.5699, 0.6659, 0.602, 0.6607, 0.6016, 0.6527, 0.5691, 0.6555, 0.5699, 0.6561, 0.5699, 0.6626, 0.6483, 0.6659, 0.6801, 0.6607, 0.6797, 0.6587, 0.6483, 0.6607, 0.6484, 0.813, 0.6986, 0.8125, 0.7031, 0.7764, 0.7086, 0.7767, 0.7077, 0.777, 0.7052, 0.875, 0.5, 0.875, 0.75, 0.8542, 0.7226, 0.8582, 0.7197, 0.8616, 0.7161, 0.864, 0.7121, 0.8656, 0.7077, 0.8661, 0.7031, 0.8656, 0.6986, 0.864, 0.6942, 0.8616, 0.6901, 0.8582, 0.6866, 0.8542, 0.6836, 0.8495, 0.6815, 0.8445, 0.6801, 0.8502, 0.6463, 0.8542, 0.6445, 0.8582, 0.6416, 0.8616, 0.638, 0.864, 0.634, 0.8656, 0.6296, 0.8661, 0.625, 0.8656, 0.6204, 0.864, 0.616, 0.8616, 0.612, 0.8582, 0.6084, 0.8568, 0.6074, 0.375, 0.75, 0.625, 0.75, 0.625, 1.0, 0.375, 1.0, 0.375, 0.0, 0.625, 0.0, 0.625, 0.25, 0.375, 0.25, 0.125, 0.5, 0.375, 0.5, 0.375, 0.75, 0.125, 0.75, 0.375, 0.5, 0.625, 0.5, 0.625, 0.75, 0.375, 0.75, 0.375, 0.25, 0.625, 0.25, 0.625, 0.5, 0.375, 0.5, 1.0, 0.99, 1.0, 0.5, 0.9688, 0.5, 0.9688, 0.99, 0.9688, 0.99, 0.9688, 0.5, 0.9375, 0.5, 0.9375, 0.99, 0.9375, 0.99, 0.9375, 0.5, 0.9062, 0.5, 0.9062, 0.99, 0.9062, 0.99, 0.9062, 0.5, 0.875, 0.5, 0.875, 0.99, 0.875, 0.5, 0.8438, 0.5, 0.8438, 0.99, 0.875, 0.99, 0.8438, 0.5, 0.8125, 0.5, 0.8125, 0.99, 0.8438, 0.99, 0.8125, 0.5, 0.7812, 0.5, 0.7812, 0.99, 0.8125, 0.99, 0.7812, 0.5, 0.75, 0.5, 0.75, 0.99, 0.7812, 0.99, 0.75, 0.5, 0.7188, 0.5, 0.7188, 0.99, 0.75, 0.99, 0.7188, 0.5, 0.6875, 0.5, 0.6875, 0.99, 0.7188, 0.99, 0.6875, 0.5, 0.6562, 0.5, 0.6562, 0.99, 0.6875, 0.99, 0.6562, 0.5, 0.625, 0.5, 0.625, 0.99, 0.6562, 0.99, 0.625, 0.5, 0.5938, 0.5, 0.5938, 0.99, 0.625, 0.99, 0.5938, 0.5, 0.5625, 0.5, 0.5625, 0.99, 0.5938, 0.99, 0.5625, 0.5, 0.5312, 0.5, 0.5312, 0.99, 0.5625, 0.99, 0.5312, 0.5, 0.5, 0.5, 0.5, 0.99, 0.5312, 0.99, 0.5, 0.5, 0.4688, 0.5, 0.4688, 0.99, 0.5, 0.99, 0.4688, 0.5, 0.4375, 0.5, 0.4375, 0.99, 0.4688, 0.99, 0.4375, 0.5, 0.4062, 0.5, 0.4062, 0.99, 0.4375, 0.99, 0.4062, 0.5, 0.375, 0.5, 0.375, 0.99, 0.4062, 0.99, 0.375, 0.99, 0.375, 0.5, 0.3438, 0.5, 0.3438, 0.99, 0.3438, 0.99, 0.3438, 0.5, 0.3125, 0.5, 0.3125, 0.99, 0.3125, 0.99, 0.3125, 0.5, 0.2812, 0.5, 0.2812, 0.99, 0.2812, 0.99, 0.2812, 0.5, 0.25, 0.5, 0.25, 0.99, 0.25, 0.99, 0.25, 0.5, 0.2188, 0.5, 0.2188, 0.99, 0.2188, 0.99, 0.2188, 0.5, 0.1875, 0.5, 0.1875, 0.99, 0.1875, 0.99, 0.1875, 0.5, 0.1562, 0.5, 0.1562, 0.99, 0.1562, 0.99, 0.1562, 0.5, 0.125, 0.5, 0.125, 0.99, 0.125, 0.99, 0.125, 0.5, 0.09375, 0.5, 0.09375, 0.99, 0.09375, 0.99, 0.09375, 0.5, 0.0625, 0.5, 0.0625, 0.99, 0.0625, 0.99, 0.0625, 0.5, 0.03125, 0.5, 0.03125, 0.99, 0.03125, 0.99, 0.03125, 0.5, 0.0, 0.5, 0.0, 0.99, 0.99, 0.25, 0.9854, 0.2968, 0.9717, 0.3418, 0.9496, 0.3833, 0.9197, 0.4197, 0.8833, 0.4496, 0.8418, 0.4717, 0.7968, 0.4854, 0.75, 0.49, 0.7032, 0.4854, 0.6582, 0.4717, 0.6167, 0.4496, 0.5803, 0.4197, 0.5504, 0.3833, 0.5283, 0.3418, 0.5146, 0.2968, 0.51, 0.25, 0.5146, 0.2032, 0.5283, 0.1582, 0.5504, 0.1167, 0.5803, 0.08029, 0.6167, 0.05045, 0.6582, 0.02827, 0.7032, 0.01461, 0.75, 0.01, 0.7968, 0.01461, 0.8418, 0.02827, 0.8833, 0.05045, 0.9197, 0.08029, 0.9496, 0.1167, 0.9717, 0.1582, 0.9854, 0.2032, 1.0, 0.99, 1.0, 0.5, 0.9688, 0.5, 0.9688, 0.99, 0.9688, 0.99, 0.9688, 0.5, 0.9375, 0.5, 0.9375, 0.99, 0.9375, 0.99, 0.9375, 0.5, 0.9062, 0.5, 0.9062, 0.99, 0.9062, 0.99, 0.9062, 0.5, 0.875, 0.5, 0.875, 0.99, 0.875, 0.5, 0.8438, 0.5, 0.8438, 0.99, 0.875, 0.99, 0.8438, 0.5, 0.8125, 0.5, 0.8125, 0.99, 0.8438, 0.99, 0.8125, 0.5, 0.7812, 0.5, 0.7812, 0.99, 0.8125, 0.99, 0.7812, 0.5, 0.75, 0.5, 0.75, 0.99, 0.7812, 0.99, 0.75, 0.5, 0.7188, 0.5, 0.7188, 0.99, 0.75, 0.99, 0.7188, 0.5, 0.6875, 0.5, 0.6875, 0.99, 0.7188, 0.99, 0.6875, 0.5, 0.6562, 0.5, 0.6562, 0.99, 0.6875, 0.99, 0.6562, 0.5, 0.625, 0.5, 0.625, 0.99, 0.6562, 0.99, 0.625, 0.99, 0.625, 0.5, 0.5938, 0.5, 0.5938, 0.99, 0.5938, 0.5, 0.5625, 0.5, 0.5625, 0.99, 0.5938, 0.99, 0.5625, 0.5, 0.5312, 0.5, 0.5312, 0.99, 0.5625, 0.99, 0.5312, 0.5, 0.5, 0.5, 0.5, 0.99, 0.5312, 0.99, 0.5, 0.5, 0.4688, 0.5, 0.4688, 0.99, 0.5, 0.99, 0.4688, 0.5, 0.4375, 0.5, 0.4375, 0.99, 0.4688, 0.99, 0.4375, 0.5, 0.4062, 0.5, 0.4062, 0.99, 0.4375, 0.99, 0.4062, 0.5, 0.375, 0.5, 0.375, 0.99, 0.4062, 0.99, 0.375, 0.99, 0.375, 0.5, 0.3438, 0.5, 0.3438, 0.99, 0.3438, 0.99, 0.3438, 0.5, 0.3125, 0.5, 0.3125, 0.99, 0.3125, 0.99, 0.3125, 0.5, 0.2812, 0.5, 0.2812, 0.99, 0.2874, 0.99, 0.2812, 0.99, 0.2812, 0.5, 0.25, 0.5, 0.25, 0.99, 0.2643, 0.99, 0.25, 0.99, 0.25, 0.5, 0.2188, 0.5, 0.2188, 0.99, 0.2188, 0.99, 0.2188, 0.5, 0.1875, 0.5, 0.1875, 0.99, 0.1875, 0.99, 0.1875, 0.5, 0.1562, 0.5, 0.1562, 0.99, 0.1562, 0.99, 0.1562, 0.5, 0.125, 0.5, 0.125, 0.99, 0.125, 0.99, 0.125, 0.5, 0.09375, 0.5, 0.09375, 0.99, 0.09375, 0.99, 0.09375, 0.5, 0.0625, 0.5, 0.0625, 0.99, 0.0625, 0.99, 0.0625, 0.5, 0.03125, 0.5, 0.03125, 0.99, 0.03125, 0.99, 0.03125, 0.5, 0.0, 0.5, 0.0, 0.99, 0.99, 0.25, 0.9854, 0.2968, 0.9717, 0.3418, 0.9496, 0.3833, 0.9197, 0.4197, 0.8833, 0.4496, 0.8418, 0.4717, 0.7968, 0.4854, 0.75, 0.49, 0.7032, 0.4854, 0.6582, 0.4717, 0.6167, 0.4496, 0.5803, 0.4197, 0.5504, 0.3833, 0.5283, 0.3418, 0.5146, 0.2968, 0.51, 0.25, 0.5146, 0.2032, 0.5283, 0.1582, 0.5504, 0.1167, 0.5803, 0.08029, 0.6167, 0.05045, 0.6582, 0.02827, 0.7032, 0.01461, 0.75, 0.01, 0.7968, 0.01461, 0.8418, 0.02827, 0.8833, 0.05045, 0.9197, 0.08029, 0.9496, 0.1167, 0.9717, 0.1582, 0.9854, 0.2032, 1.0, 0.99, 1.0, 0.5, 0.9688, 0.5, 0.9688, 0.99, 0.9688, 0.99, 0.9688, 0.5, 0.9375, 0.5, 0.9375, 0.99, 0.9375, 0.99, 0.9375, 0.5, 0.9062, 0.5, 0.9062, 0.99, 0.9062, 0.99, 0.9062, 0.5, 0.875, 0.5, 0.875, 0.99, 0.875, 0.5, 0.8438, 0.5, 0.8438, 0.99, 0.875, 0.99, 0.8438, 0.5, 0.8125, 0.5, 0.8125, 0.99, 0.8438, 0.99, 0.8125, 0.5, 0.7812, 0.5, 0.7812, 0.99, 0.8125, 0.99, 0.7812, 0.5, 0.75, 0.5, 0.75, 0.99, 0.7812, 0.99, 0.75, 0.5, 0.7188, 0.5, 0.7188, 0.99, 0.75, 0.99, 0.7188, 0.5, 0.6875, 0.5, 0.6875, 0.99, 0.7188, 0.99, 0.6875, 0.5, 0.6562, 0.5, 0.6562, 0.99, 0.6875, 0.99, 0.6562, 0.5, 0.625, 0.5, 0.625, 0.99, 0.6562, 0.99, 0.5944, 0.99, 0.625, 0.99, 0.625, 0.5, 0.5938, 0.5, 0.5938, 0.99, 0.5938, 0.5, 0.5625, 0.5, 0.5625, 0.99, 0.5938, 0.99, 0.5625, 0.5, 0.5312, 0.5, 0.5312, 0.99, 0.5625, 0.99, 0.5312, 0.5, 0.5, 0.5, 0.5, 0.99, 0.5312, 0.99, 0.5, 0.5, 0.4688, 0.5, 0.4688, 0.99, 0.5, 0.99, 0.4688, 0.99, 0.4688, 0.5, 0.4375, 0.5, 0.4375, 0.99, 0.4375, 0.5, 0.4062, 0.5, 0.4062, 0.99, 0.4375, 0.99, 0.4062, 0.5, 0.375, 0.5, 0.375, 0.99, 0.4062, 0.99, 0.375, 0.99, 0.375, 0.5, 0.3438, 0.5, 0.3438, 0.99, 0.3438, 0.99, 0.3438, 0.5, 0.3125, 0.5, 0.3125, 0.99, 0.3125, 0.99, 0.3125, 0.5, 0.2812, 0.5, 0.2812, 0.99, 0.2812, 0.99, 0.2812, 0.5, 0.25, 0.5, 0.25, 0.99, 0.25, 0.99, 0.25, 0.5, 0.2188, 0.5, 0.2188, 0.99, 0.2188, 0.99, 0.2188, 0.5, 0.1875, 0.5, 0.1875, 0.99, 0.1875, 0.99, 0.1875, 0.5, 0.1562, 0.5, 0.1562, 0.99, 0.1562, 0.99, 0.1562, 0.5, 0.125, 0.5, 0.125, 0.99, 0.125, 0.99, 0.125, 0.5, 0.09375, 0.5, 0.09375, 0.99, 0.09375, 0.99, 0.09375, 0.5, 0.0625, 0.5, 0.0625, 0.99, 0.0625, 0.99, 0.0625, 0.5, 0.03125, 0.5, 0.03125, 0.99, 0.03125, 0.99, 0.03125, 0.5, 0.0, 0.5, 0.0, 0.99, 0.99, 0.25, 0.9854, 0.2968, 0.9717, 0.3418, 0.9496, 0.3833, 0.9197, 0.4197, 0.8833, 0.4496, 0.8418, 0.4717, 0.7968, 0.4854, 0.75, 0.49, 0.7032, 0.4854, 0.6582, 0.4717, 0.6167, 0.4496, 0.5803, 0.4197, 0.5504, 0.3833, 0.5283, 0.3418, 0.5146, 0.2968, 0.51, 0.25, 0.5146, 0.2032, 0.5283, 0.1582, 0.5504, 0.1167, 0.5803, 0.08029, 0.6167, 0.05045, 0.6582, 0.02827, 0.7032, 0.01461, 0.75, 0.01, 0.7968, 0.01461, 0.8418, 0.02827, 0.8833, 0.05045, 0.9197, 0.08029, 0.9496, 0.1167, 0.9717, 0.1582, 0.9854, 0.2032, 1.0, 0.99, 1.0, 0.5, 0.9688, 0.5, 0.9688, 0.99, 0.9688, 0.99, 0.9688, 0.5, 0.9375, 0.5, 0.9375, 0.99, 0.9375, 0.99, 0.9375, 0.5, 0.9062, 0.5, 0.9062, 0.99, 0.9062, 0.99, 0.9062, 0.5, 0.875, 0.5, 0.875, 0.99, 0.875, 0.5, 0.8438, 0.5, 0.8438, 0.99, 0.875, 0.99, 0.8438, 0.5, 0.8125, 0.5, 0.8125, 0.99, 0.8438, 0.99, 0.8125, 0.5, 0.7812, 0.5, 0.7812, 0.99, 0.8125, 0.99, 0.7812, 0.5, 0.75, 0.5, 0.75, 0.99, 0.7812, 0.99, 0.75, 0.5, 0.7188, 0.5, 0.7188, 0.99, 0.75, 0.99, 0.7188, 0.5, 0.6875, 0.5, 0.6875, 0.99, 0.7188, 0.99, 0.6875, 0.5, 0.6562, 0.5, 0.6562, 0.99, 0.6875, 0.99, 0.6562, 0.5, 0.625, 0.5, 0.625, 0.99, 0.6562, 0.99, 0.625, 0.5, 0.5938, 0.5, 0.5938, 0.99, 0.625, 0.99, 0.5938, 0.5, 0.5625, 0.5, 0.5625, 0.99, 0.5938, 0.99, 0.5625, 0.5, 0.5312, 0.5, 0.5312, 0.99, 0.5625, 0.99, 0.5121, 0.99, 0.5312, 0.99, 0.5312, 0.5, 0.5, 0.5, 0.5, 0.99, 0.489, 0.99, 0.5, 0.99, 0.5, 0.5, 0.4688, 0.5, 0.4688, 0.99, 0.4688, 0.5, 0.4375, 0.5, 0.4375, 0.99, 0.4688, 0.99, 0.4375, 0.5, 0.4062, 0.5, 0.4062, 0.99, 0.4375, 0.99, 0.4062, 0.5, 0.375, 0.5, 0.375, 0.99, 0.4062, 0.99, 0.375, 0.99, 0.375, 0.5, 0.3438, 0.5, 0.3438, 0.99, 0.3438, 0.99, 0.3438, 0.5, 0.3125, 0.5, 0.3125, 0.99, 0.3125, 0.99, 0.3125, 0.5, 0.2812, 0.5, 0.2812, 0.99, 0.2812, 0.99, 0.2812, 0.5, 0.25, 0.5, 0.25, 0.99, 0.25, 0.99, 0.25, 0.5, 0.2188, 0.5, 0.2188, 0.99, 0.2188, 0.99, 0.2188, 0.5, 0.1875, 0.5, 0.1875, 0.99, 0.1875, 0.99, 0.1875, 0.5, 0.1562, 0.5, 0.1562, 0.99, 0.1562, 0.99, 0.1562, 0.5, 0.125, 0.5, 0.125, 0.99, 0.125, 0.99, 0.125, 0.5, 0.09375, 0.5, 0.09375, 0.99, 0.09375, 0.99, 0.09375, 0.5, 0.0625, 0.5, 0.0625, 0.99, 0.0625, 0.99, 0.0625, 0.5, 0.03125, 0.5, 0.03125, 0.99, 0.03125, 0.99, 0.03125, 0.5, 0.0, 0.5, 0.0, 0.99, 0.99, 0.25, 0.9854, 0.2968, 0.9717, 0.3418, 0.9496, 0.3833, 0.9197, 0.4197, 0.8833, 0.4496, 0.8418, 0.4717, 0.7968, 0.4854, 0.75, 0.49, 0.7032, 0.4854, 0.6582, 0.4717, 0.6167, 0.4496, 0.5803, 0.4197, 0.5504, 0.3833, 0.5283, 0.3418, 0.5146, 0.2968, 0.51, 0.25, 0.5146, 0.2032, 0.5283, 0.1582, 0.5504, 0.1167, 0.5803, 0.08029, 0.6167, 0.05045, 0.6582, 0.02827, 0.7032, 0.01461, 0.75, 0.01, 0.7968, 0.01461, 0.8418, 0.02827, 0.8833, 0.05045, 0.9197, 0.08029, 0.9496, 0.1167, 0.9717, 0.1582, 0.9854, 0.2032, 1.0, 0.99, 1.0, 0.5, 0.9688, 0.5, 0.9688, 0.99, 0.9688, 0.99, 0.9688, 0.5, 0.9375, 0.5, 0.9375, 0.99, 0.9375, 0.99, 0.9375, 0.5, 0.9062, 0.5, 0.9062, 0.99, 0.9062, 0.99, 0.9062, 0.5, 0.875, 0.5, 0.875, 0.99, 0.875, 0.5, 0.8438, 0.5, 0.8438, 0.99, 0.875, 0.99, 0.8438, 0.5, 0.8125, 0.5, 0.8125, 0.99, 0.8438, 0.99, 0.8125, 0.5, 0.7812, 0.5, 0.7812, 0.99, 0.8125, 0.99, 0.7812, 0.5, 0.75, 0.5, 0.75, 0.99, 0.7812, 0.99, 0.75, 0.5, 0.7188, 0.5, 0.7188, 0.99, 0.75, 0.99, 0.7188, 0.5, 0.6875, 0.5, 0.6875, 0.99, 0.7188, 0.99, 0.6875, 0.5, 0.6562, 0.5, 0.6562, 0.99, 0.6875, 0.99, 0.6562, 0.5, 0.625, 0.5, 0.625, 0.99, 0.6562, 0.99, 0.625, 0.5, 0.5938, 0.5, 0.5938, 0.99, 0.625, 0.99, 0.5938, 0.5, 0.5625, 0.5, 0.5625, 0.99, 0.5938, 0.99, 0.5625, 0.5, 0.5312, 0.5, 0.5312, 0.99, 0.5625, 0.99, 0.5312, 0.5, 0.5, 0.5, 0.5, 0.99, 0.5312, 0.99, 0.5, 0.5, 0.4688, 0.5, 0.4688, 0.99, 0.5, 0.99, 0.4688, 0.5, 0.4375, 0.5, 0.4375, 0.99, 0.4688, 0.99, 0.4375, 0.5, 0.4062, 0.5, 0.4062, 0.99, 0.4375, 0.99, 0.4062, 0.5, 0.375, 0.5, 0.375, 0.99, 0.4062, 0.99, 0.375, 0.99, 0.375, 0.5, 0.3438, 0.5, 0.3438, 0.99, 0.3438, 0.99, 0.3438, 0.5, 0.3125, 0.5, 0.3125, 0.99, 0.3125, 0.99, 0.3125, 0.5, 0.2812, 0.5, 0.2812, 0.99, 0.2812, 0.99, 0.2812, 0.5, 0.25, 0.5, 0.25, 0.99, 0.25, 0.99, 0.25, 0.5, 0.2188, 0.5, 0.2188, 0.99, 0.2188, 0.99, 0.2188, 0.5, 0.1875, 0.5, 0.1875, 0.99, 0.1875, 0.99, 0.1875, 0.5, 0.1562, 0.5, 0.1562, 0.99, 0.1562, 0.99, 0.1562, 0.5, 0.125, 0.5, 0.125, 0.99, 0.125, 0.99, 0.125, 0.5, 0.09375, 0.5, 0.09375, 0.99, 0.09375, 0.99, 0.09375, 0.5, 0.0625, 0.5, 0.0625, 0.99, 0.0625, 0.99, 0.0625, 0.5, 0.03125, 0.5, 0.03125, 0.99, 0.03125, 0.99, 0.03125, 0.5, 0.0, 0.5, 0.0, 0.99, 0.99, 0.25, 0.9854, 0.2968, 0.9717, 0.3418, 0.9496, 0.3833, 0.9197, 0.4197, 0.8833, 0.4496, 0.8418, 0.4717, 0.7968, 0.4854, 0.75, 0.49, 0.7032, 0.4854, 0.6582, 0.4717, 0.6167, 0.4496, 0.5803, 0.4197, 0.5504, 0.3833, 0.5283, 0.3418, 0.5146, 0.2968, 0.51, 0.25, 0.5146, 0.2032, 0.5283, 0.1582, 0.5504, 0.1167, 0.5803, 0.08029, 0.6167, 0.05045, 0.6582, 0.02827, 0.7032, 0.01461, 0.75, 0.01, 0.7968, 0.01461, 0.8418, 0.02827, 0.8833, 0.05045, 0.9197, 0.08029, 0.9496, 0.1167, 0.9717, 0.1582, 0.9854, 0.2032, 1.0, 0.99, 1.0, 0.5, 0.9688, 0.5, 0.9688, 0.99, 0.9688, 0.99, 0.9688, 0.5, 0.9375, 0.5, 0.9375, 0.99, 0.9375, 0.99, 0.9375, 0.5, 0.9062, 0.5, 0.9062, 0.99, 0.9062, 0.99, 0.9062, 0.5, 0.875, 0.5, 0.875, 0.99, 0.875, 0.5, 0.8438, 0.5, 0.8438, 0.99, 0.875, 0.99, 0.8438, 0.5, 0.8125, 0.5, 0.8125, 0.99, 0.8438, 0.99, 0.8125, 0.5, 0.7812, 0.5, 0.7812, 0.99, 0.8125, 0.99, 0.7812, 0.5, 0.75, 0.5, 0.75, 0.99, 0.7812, 0.99, 0.75, 0.5, 0.7188, 0.5, 0.7188, 0.99, 0.75, 0.99, 0.7188, 0.5, 0.6875, 0.5, 0.6875, 0.99, 0.7188, 0.99, 0.6875, 0.5, 0.6562, 0.5, 0.6562, 0.99, 0.6875, 0.99, 0.6562, 0.5, 0.625, 0.5, 0.625, 0.99, 0.6562, 0.99, 0.625, 0.5, 0.5938, 0.5, 0.5938, 0.99, 0.625, 0.99, 0.5938, 0.5, 0.5625, 0.5, 0.5625, 0.99, 0.5938, 0.99, 0.5625, 0.5, 0.5312, 0.5, 0.5312, 0.99, 0.5625, 0.99, 0.5312, 0.5, 0.5, 0.5, 0.5, 0.99, 0.5312, 0.99, 0.5, 0.5, 0.4688, 0.5, 0.4688, 0.99, 0.5, 0.99, 0.4688, 0.5, 0.4375, 0.5, 0.4375, 0.99, 0.4688, 0.99, 0.4328, 0.99, 0.4375, 0.99, 0.4375, 0.5, 0.4062, 0.5, 0.4062, 0.99, 0.4062, 0.5, 0.375, 0.5, 0.375, 0.99, 0.4062, 0.99, 0.375, 0.99, 0.375, 0.5, 0.3438, 0.5, 0.3438, 0.99, 0.3438, 0.99, 0.3438, 0.5, 0.3125, 0.5, 0.3125, 0.99, 0.3125, 0.99, 0.3125, 0.5, 0.2812, 0.5, 0.2812, 0.99, 0.2812, 0.99, 0.2812, 0.5, 0.25, 0.5, 0.25, 0.99, 0.25, 0.99, 0.25, 0.5, 0.2188, 0.5, 0.2188, 0.99, 0.2188, 0.99, 0.2188, 0.5, 0.1875, 0.5, 0.1875, 0.99, 0.1875, 0.99, 0.1875, 0.5, 0.1562, 0.5, 0.1562, 0.99, 0.1562, 0.99, 0.1562, 0.5, 0.125, 0.5, 0.125, 0.99, 0.125, 0.99, 0.125, 0.5, 0.09375, 0.5, 0.09375, 0.99, 0.1142, 0.99, 0.09375, 0.99, 0.09375, 0.5, 0.0625, 0.5, 0.0625, 0.99, 0.0625, 0.99, 0.0625, 0.5, 0.03125, 0.5, 0.03125, 0.99, 0.03125, 0.99, 0.03125, 0.5, 0.0, 0.5, 0.0, 0.99, 0.99, 0.25, 0.9854, 0.2968, 0.9717, 0.3418, 0.9496, 0.3833, 0.9197, 0.4197, 0.8833, 0.4496, 0.8418, 0.4717, 0.7968, 0.4854, 0.75, 0.49, 0.7032, 0.4854, 0.6582, 0.4717, 0.6167, 0.4496, 0.5803, 0.4197, 0.5504, 0.3833, 0.5283, 0.3418, 0.5146, 0.2968, 0.51, 0.25, 0.5146, 0.2032, 0.5283, 0.1582, 0.5504, 0.1167, 0.5803, 0.08029, 0.6167, 0.05045, 0.6582, 0.02827, 0.7032, 0.01461, 0.75, 0.01, 0.7968, 0.01461, 0.8418, 0.02827, 0.8833, 0.05045, 0.9197, 0.08029, 0.9496, 0.1167, 0.9717, 0.1582, 0.9854, 0.2032, 1.0, 0.99, 1.0, 0.5, 0.9688, 0.5, 0.9688, 0.99, 0.9688, 0.99, 0.9688, 0.5, 0.9375, 0.5, 0.9375, 0.99, 0.9375, 0.99, 0.9375, 0.5, 0.9062, 0.5, 0.9062, 0.99, 0.9062, 0.99, 0.9062, 0.5, 0.875, 0.5, 0.875, 0.99, 0.875, 0.99, 0.875, 0.5, 0.8438, 0.5, 0.8438, 0.99, 0.8438, 0.99, 0.8438, 0.5, 0.8125, 0.5, 0.8125, 0.99, 0.8125, 0.5, 0.7812, 0.5, 0.7812, 0.99, 0.8125, 0.99, 0.7812, 0.5, 0.75, 0.5, 0.75, 0.99, 0.7812, 0.99, 0.75, 0.5, 0.7188, 0.5, 0.7188, 0.99, 0.75, 0.99, 0.7188, 0.5, 0.6875, 0.5, 0.6875, 0.99, 0.7188, 0.99, 0.6875, 0.5, 0.6562, 0.5, 0.6562, 0.99, 0.6875, 0.99, 0.6562, 0.5, 0.625, 0.5, 0.625, 0.99, 0.6562, 0.99, 0.625, 0.5, 0.5938, 0.5, 0.5938, 0.99, 0.625, 0.99, 0.5938, 0.5, 0.5625, 0.5, 0.5625, 0.99, 0.5938, 0.99, 0.5483, 0.99, 0.5625, 0.99, 0.5625, 0.5, 0.5312, 0.5, 0.5312, 0.99, 0.5276, 0.99, 0.5312, 0.99, 0.5312, 0.5, 0.5, 0.5, 0.5, 0.99, 0.5, 0.5, 0.4688, 0.5, 0.4688, 0.99, 0.5, 0.99, 0.4688, 0.5, 0.4375, 0.5, 0.4375, 0.99, 0.4688, 0.99, 0.4375, 0.5, 0.4062, 0.5, 0.4062, 0.99, 0.4375, 0.99, 0.4062, 0.5, 0.375, 0.5, 0.375, 0.99, 0.4062, 0.99, 0.375, 0.99, 0.375, 0.5, 0.3438, 0.5, 0.3438, 0.99, 0.3438, 0.99, 0.3438, 0.5, 0.3125, 0.5, 0.3125, 0.99, 0.3125, 0.99, 0.3125, 0.5, 0.2812, 0.5, 0.2812, 0.99, 0.2812, 0.99, 0.2812, 0.5, 0.25, 0.5, 0.25, 0.99, 0.25, 0.99, 0.25, 0.5, 0.2188, 0.5, 0.2188, 0.99, 0.2188, 0.99, 0.2188, 0.5, 0.1875, 0.5, 0.1875, 0.99, 0.1875, 0.99, 0.1875, 0.5, 0.1562, 0.5, 0.1562, 0.99, 0.1562, 0.99, 0.1562, 0.5, 0.125, 0.5, 0.125, 0.99, 0.125, 0.99, 0.125, 0.5, 0.09375, 0.5, 0.09375, 0.99, 0.09375, 0.99, 0.09375, 0.5, 0.0625, 0.5, 0.0625, 0.99, 0.0625, 0.99, 0.0625, 0.5, 0.03125, 0.5, 0.03125, 0.99, 0.03125, 0.99, 0.03125, 0.5, 0.0, 0.5, 0.0, 0.99, 0.99, 0.25, 0.9854, 0.2968, 0.9717, 0.3418, 0.9496, 0.3833, 0.9197, 0.4197, 0.8833, 0.4496, 0.8418, 0.4717, 0.7968, 0.4854, 0.75, 0.49, 0.7032, 0.4854, 0.6582, 0.4717, 0.6167, 0.4496, 0.5803, 0.4197, 0.5504, 0.3833, 0.5283, 0.3418, 0.5146, 0.2968, 0.51, 0.25, 0.5146, 0.2032, 0.5283, 0.1582, 0.5504, 0.1167, 0.5803, 0.08029, 0.6167, 0.05045, 0.6582, 0.02827, 0.7032, 0.01461, 0.75, 0.01, 0.7968, 0.01461, 0.8418, 0.02827, 0.8833, 0.05045, 0.9197, 0.08029, 0.9496, 0.1167, 0.9717, 0.1582, 0.9854, 0.2032, 1.0, 0.99, 1.0, 0.5, 0.9688, 0.5, 0.9688, 0.99, 0.9688, 0.99, 0.9688, 0.5, 0.9375, 0.5, 0.9375, 0.99, 0.9375, 0.99, 0.9375, 0.5, 0.9062, 0.5, 0.9062, 0.99, 0.9062, 0.99, 0.9062, 0.5, 0.875, 0.5, 0.875, 0.99, 0.875, 0.5, 0.8438, 0.5, 0.8438, 0.99, 0.875, 0.99, 0.8438, 0.5, 0.8125, 0.5, 0.8125, 0.99, 0.8438, 0.99, 0.8125, 0.5, 0.7812, 0.5, 0.7812, 0.99, 0.8125, 0.99, 0.7812, 0.5, 0.75, 0.5, 0.75, 0.99, 0.7812, 0.99, 0.75, 0.5, 0.7188, 0.5, 0.7188, 0.99, 0.75, 0.99, 0.7188, 0.5, 0.6875, 0.5, 0.6875, 0.99, 0.7188, 0.99, 0.6875, 0.5, 0.6562, 0.5, 0.6562, 0.99, 0.6875, 0.99, 0.6562, 0.5, 0.625, 0.5, 0.625, 0.99, 0.6562, 0.99, 0.625, 0.5, 0.5938, 0.5, 0.5938, 0.99, 0.625, 0.99, 0.5938, 0.5, 0.5625, 0.5, 0.5625, 0.99, 0.5938, 0.99, 0.5625, 0.5, 0.5312, 0.5, 0.5312, 0.99, 0.5625, 0.99, 0.5312, 0.5, 0.5, 0.5, 0.5, 0.99, 0.5312, 0.99, 0.5, 0.5, 0.4688, 0.5, 0.4688, 0.99, 0.5, 0.99, 0.4688, 0.5, 0.4375, 0.5, 0.4375, 0.99, 0.4688, 0.99, 0.4375, 0.5, 0.4062, 0.5, 0.4062, 0.99, 0.4375, 0.99, 0.4062, 0.5, 0.375, 0.5, 0.375, 0.99, 0.4062, 0.99, 0.375, 0.99, 0.375, 0.5, 0.3438, 0.5, 0.3438, 0.99, 0.3438, 0.99, 0.3438, 0.5, 0.3125, 0.5, 0.3125, 0.99, 0.3125, 0.99, 0.3125, 0.5, 0.2812, 0.5, 0.2812, 0.99, 0.2812, 0.99, 0.2812, 0.5, 0.25, 0.5, 0.25, 0.99, 0.25, 0.99, 0.25, 0.5, 0.2188, 0.5, 0.2188, 0.99, 0.2188, 0.99, 0.2188, 0.5, 0.1875, 0.5, 0.1875, 0.99, 0.1875, 0.99, 0.1875, 0.5, 0.1562, 0.5, 0.1562, 0.99, 0.1562, 0.99, 0.1562, 0.5, 0.125, 0.5, 0.125, 0.99, 0.125, 0.99, 0.125, 0.5, 0.09375, 0.5, 0.09375, 0.99, 0.09375, 0.99, 0.09375, 0.5, 0.0625, 0.5, 0.0625, 0.99, 0.0625, 0.99, 0.0625, 0.5, 0.03125, 0.5, 0.03125, 0.99, 0.03125, 0.99, 0.03125, 0.5, 0.0, 0.5, 0.0, 0.99, 0.99, 0.25, 0.9854, 0.2968, 0.9717, 0.3418, 0.9496, 0.3833, 0.9197, 0.4197, 0.8833, 0.4496, 0.8418, 0.4717, 0.7968, 0.4854, 0.75, 0.49, 0.7032, 0.4854, 0.6582, 0.4717, 0.6167, 0.4496, 0.5803, 0.4197, 0.5504, 0.3833, 0.5283, 0.3418, 0.5146, 0.2968, 0.51, 0.25, 0.5146, 0.2032, 0.5283, 0.1582, 0.5504, 0.1167, 0.5803, 0.08029, 0.6167, 0.05045, 0.6582, 0.02827, 0.7032, 0.01461, 0.75, 0.01, 0.7968, 0.01461, 0.8418, 0.02827, 0.8833, 0.05045, 0.9197, 0.08029, 0.9496, 0.1167, 0.9717, 0.1582, 0.9854, 0.2032, 1.0, 0.99, 1.0, 0.5, 0.9688, 0.5, 0.9688, 0.99, 0.9688, 0.99, 0.9688, 0.5, 0.9375, 0.5, 0.9375, 0.99, 0.9375, 0.99, 0.9375, 0.5, 0.9062, 0.5, 0.9062, 0.99, 0.9062, 0.99, 0.9062, 0.5, 0.875, 0.5, 0.875, 0.99, 0.875, 0.5, 0.8438, 0.5, 0.8438, 0.99, 0.875, 0.99, 0.8438, 0.5, 0.8125, 0.5, 0.8125, 0.99, 0.8438, 0.99, 0.8125, 0.5, 0.7812, 0.5, 0.7812, 0.99, 0.8125, 0.99, 0.7812, 0.5, 0.75, 0.5, 0.75, 0.99, 0.7812, 0.99, 0.75, 0.5, 0.7188, 0.5, 0.7188, 0.99, 0.75, 0.99, 0.7188, 0.5, 0.6875, 0.5, 0.6875, 0.99, 0.7188, 0.99, 0.6875, 0.5, 0.6562, 0.5, 0.6562, 0.99, 0.6875, 0.99, 0.6562, 0.5, 0.625, 0.5, 0.625, 0.99, 0.6562, 0.99, 0.625, 0.5, 0.5938, 0.5, 0.5938, 0.99, 0.625, 0.99, 0.5938, 0.5, 0.5625, 0.5, 0.5625, 0.99, 0.5938, 0.99, 0.5625, 0.5, 0.5312, 0.5, 0.5312, 0.99, 0.5625, 0.99, 0.5312, 0.5, 0.5, 0.5, 0.5, 0.99, 0.5312, 0.99, 0.5, 0.5, 0.4688, 0.5, 0.4688, 0.99, 0.5, 0.99, 0.4688, 0.5, 0.4375, 0.5, 0.4375, 0.99, 0.4688, 0.99, 0.4375, 0.5, 0.4062, 0.5, 0.4062, 0.99, 0.4375, 0.99, 0.4062, 0.5, 0.375, 0.5, 0.375, 0.99, 0.4062, 0.99, 0.375, 0.99, 0.375, 0.5, 0.3438, 0.5, 0.3438, 0.99, 0.3438, 0.99, 0.3438, 0.5, 0.3125, 0.5, 0.3125, 0.99, 0.3125, 0.99, 0.3125, 0.5, 0.2812, 0.5, 0.2812, 0.99, 0.2812, 0.99, 0.2812, 0.5, 0.25, 0.5, 0.25, 0.99, 0.25, 0.99, 0.25, 0.5, 0.2188, 0.5, 0.2188, 0.99, 0.2188, 0.99, 0.2188, 0.5, 0.1875, 0.5, 0.1875, 0.99, 0.1875, 0.99, 0.1875, 0.5, 0.1562, 0.5, 0.1562, 0.99, 0.1562, 0.99, 0.1562, 0.5, 0.125, 0.5, 0.125, 0.99, 0.125, 0.99, 0.125, 0.5, 0.09375, 0.5, 0.09375, 0.99, 0.09438, 0.99, 0.09375, 0.99, 0.09375, 0.5, 0.0625, 0.5, 0.0625, 0.99, 0.0625, 0.99, 0.0625, 0.5, 0.03125, 0.5, 0.03125, 0.99, 0.03125, 0.99, 0.03125, 0.5, 0.0, 0.5, 0.0, 0.99, 0.99, 0.25, 0.9854, 0.2968, 0.9717, 0.3418, 0.9496, 0.3833, 0.9197, 0.4197, 0.8833, 0.4496, 0.8418, 0.4717, 0.7968, 0.4854, 0.75, 0.49, 0.7032, 0.4854, 0.6582, 0.4717, 0.6167, 0.4496, 0.5803, 0.4197, 0.5504, 0.3833, 0.5283, 0.3418, 0.5146, 0.2968, 0.51, 0.25, 0.5146, 0.2032, 0.5283, 0.1582, 0.5504, 0.1167, 0.5803, 0.08029, 0.6167, 0.05045, 0.6582, 0.02827, 0.7032, 0.01461, 0.75, 0.01, 0.7968, 0.01461, 0.8418, 0.02827, 0.8833, 0.05045, 0.9197, 0.08029, 0.9496, 0.1167, 0.9717, 0.1582, 0.9854, 0.2032])
me_cube.materials.append(mat_material)
me_cube.use_remesh_preserve_volume = False
me_cube.use_remesh_preserve_attributes = False
me_cube.use_mirror_vertex_groups = False
me_cube.update()

# ---- objects
ob_cube = bpy.data.objects.new('Cube', me_cube)
ob_light = bpy.data.objects.new('Light', light_light)
ob_camera = bpy.data.objects.new('Camera', cam_camera)

# ---- transforms, parenting, visibility, modifiers, constraints
ob_cube.location = (0.0, 0.0, 0.0)
ob_cube.scale = (3.5, 4.0, 1.0)
ob_cube.lock_rotations_4d = False
ob_cube.empty_display_type = 'ARROWS'
ob_cube.lineart.crease_threshold = 0.0
ob_light.location = (4.076, 1.005, 5.904)
ob_light.rotation_euler = (0.6503, 0.05522, 1.866)
ob_light.lock_rotations_4d = False
ob_light.empty_display_type = 'ARROWS'
ob_light.color = (0.0, 0.0, 0.0, 0.0)
ob_light.lineart.crease_threshold = 0.0
ob_camera.location = (7.359, -6.926, 4.958)
ob_camera.rotation_euler = (1.109, 0.0, 0.8149)
ob_camera.lock_rotations_4d = False
ob_camera.empty_display_type = 'ARROWS'
ob_camera.color = (0.0, 0.0, 0.0, 0.0)
ob_camera.display_type = 'WIRE'
ob_camera.lineart.crease_threshold = 0.0

# ---- collection membership
col_cylinders.objects.link(ob_cube)
col_cylinders.objects.link(ob_light)
col_cylinders.objects.link(ob_camera)

# ---- scene / render settings (as saved in the file)
scene.camera = ob_camera
scene.frame_start = 1; scene.frame_end = 250; scene.frame_set(2)
scene.render.engine = 'BLENDER_EEVEE_NEXT'
scene.cycles.use_denoising = False
scene.cycles.samples = 128
scene.cycles.sampling_pattern = 'TABULATED_SOBOL'
scene.cycles.use_adaptive_sampling = False
scene.cycles.use_light_tree = False
scene.view_settings.view_transform = 'Filmic'
bpy.context.view_layer.update()
